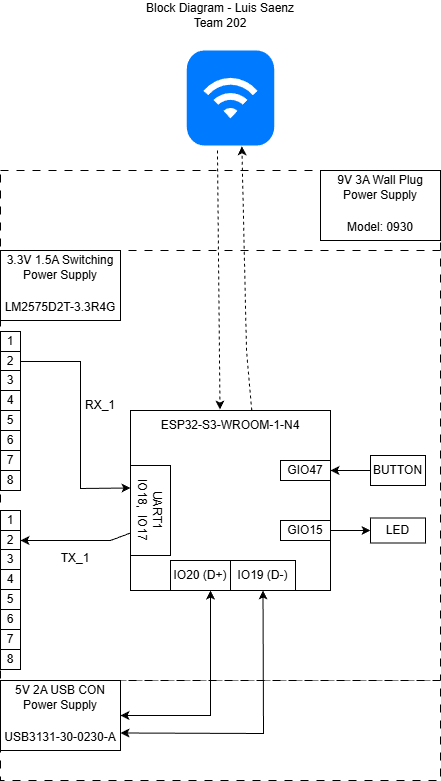

The diagram above was exported from draw.io. Its source (the exported page's mxGraphModel, read from the mxfile embedded in the PNG):
<mxGraphModel dx="1426" dy="749" grid="1" gridSize="10" guides="1" tooltips="1" connect="1" arrows="1" fold="1" page="1" pageScale="1" pageWidth="850" pageHeight="1100" math="0" shadow="0">
  <root>
    <mxCell id="0" />
    <mxCell id="1" parent="0" />
    <mxCell id="Wij9vuKuXPw_jRY6SDxP-2" value="" style="whiteSpace=wrap;html=1;dashed=1;dashPattern=8 8;" parent="1" vertex="1">
      <mxGeometry x="160" y="240" width="440" height="510" as="geometry" />
    </mxCell>
    <mxCell id="MaLDBD3aW8iW4zsJAdQJ-1" value="" style="rounded=0;whiteSpace=wrap;html=1;dashed=1;dashPattern=8 8;" parent="1" vertex="1">
      <mxGeometry x="160" y="320" width="440" height="430" as="geometry" />
    </mxCell>
    <mxCell id="MaLDBD3aW8iW4zsJAdQJ-2" value="3.3V 1.5A Switching Power Supply&lt;div&gt;&lt;table style=&quot;border-collapse:&lt;br/&gt; collapse;width:91pt&quot; width=&quot;121&quot; cellspacing=&quot;0&quot; cellpadding=&quot;0&quot; border=&quot;0&quot;&gt;&lt;tbody&gt;&lt;tr style=&quot;mso-height-source:userset;height:15.75pt&quot; height=&quot;21&quot;&gt;&lt;br/&gt;  &lt;td style=&quot;height:15.75pt;width:91pt&quot; width=&quot;121&quot; class=&quot;xl65&quot; height=&quot;21&quot;&gt;LM2575D2T-3.3R4G&lt;/td&gt;&lt;/tr&gt;&lt;/tbody&gt;&lt;/table&gt;&lt;/div&gt;" style="rounded=0;whiteSpace=wrap;html=1;" parent="1" vertex="1">
      <mxGeometry x="160" y="320" width="120" height="70" as="geometry" />
    </mxCell>
    <mxCell id="MaLDBD3aW8iW4zsJAdQJ-3" value="" style="rounded=0;whiteSpace=wrap;html=1;" parent="1" vertex="1">
      <mxGeometry x="290" y="480" width="200" height="180" as="geometry" />
    </mxCell>
    <mxCell id="MaLDBD3aW8iW4zsJAdQJ-6" value="UART1&lt;div&gt;IO18,&amp;nbsp; IO17&lt;/div&gt;" style="rounded=0;whiteSpace=wrap;html=1;rotation=90;" parent="1" vertex="1">
      <mxGeometry x="265" y="560" width="90" height="40" as="geometry" />
    </mxCell>
    <mxCell id="MaLDBD3aW8iW4zsJAdQJ-9" value="" style="html=1;strokeWidth=1;shadow=0;dashed=0;shape=mxgraph.ios7.misc.wifi;fillColor=#007AFF;strokeColor=none;buttonText=;strokeColor2=#222222;fontColor=#222222;fontSize=8;verticalLabelPosition=bottom;verticalAlign=top;align=center;sketch=0;" parent="1" vertex="1">
      <mxGeometry x="346.25" y="120" width="87.5" height="95" as="geometry" />
    </mxCell>
    <mxCell id="CNb1dlwq6TaX5ajk-Nrt-1" value="Block Diagram - Luis Saenz&lt;br&gt;Team 202" style="text;html=1;align=center;verticalAlign=middle;whiteSpace=wrap;rounded=0;" parent="1" vertex="1">
      <mxGeometry x="290" y="70" width="180" height="30" as="geometry" />
    </mxCell>
    <mxCell id="RrxRfhvFFG74yl4wkVBm-2" value="" style="rounded=0;whiteSpace=wrap;html=1;dashed=1;dashPattern=8 8;" parent="1" vertex="1">
      <mxGeometry x="160" y="750" width="440" height="100" as="geometry" />
    </mxCell>
    <mxCell id="RrxRfhvFFG74yl4wkVBm-3" value="5V 2A USB CON&lt;div&gt;Power Supply&lt;/div&gt;&lt;div&gt;&lt;table style=&quot;border-collapse:&lt;br/&gt; collapse;width:91pt&quot; width=&quot;121&quot; cellspacing=&quot;0&quot; cellpadding=&quot;0&quot; border=&quot;0&quot;&gt;&lt;tbody&gt;&lt;tr style=&quot;mso-height-source:userset;height:15.75pt&quot; height=&quot;21&quot;&gt;&lt;br/&gt;  &lt;td style=&quot;height:15.75pt;width:91pt&quot; width=&quot;121&quot; class=&quot;xl65&quot; height=&quot;21&quot;&gt;USB3131-30-0230-A&lt;/td&gt;&lt;/tr&gt;&lt;/tbody&gt;&lt;/table&gt;&lt;/div&gt;" style="rounded=0;whiteSpace=wrap;html=1;" parent="1" vertex="1">
      <mxGeometry x="160" y="750" width="120" height="70" as="geometry" />
    </mxCell>
    <mxCell id="RrxRfhvFFG74yl4wkVBm-9" value="IO20 (D+)" style="rounded=0;whiteSpace=wrap;html=1;" parent="1" vertex="1">
      <mxGeometry x="330" y="630" width="60" height="30" as="geometry" />
    </mxCell>
    <mxCell id="RrxRfhvFFG74yl4wkVBm-10" value="IO19 (D-)" style="rounded=0;whiteSpace=wrap;html=1;" parent="1" vertex="1">
      <mxGeometry x="390" y="630" width="65" height="30" as="geometry" />
    </mxCell>
    <mxCell id="RrxRfhvFFG74yl4wkVBm-12" value="GIO47" style="rounded=0;whiteSpace=wrap;html=1;" parent="1" vertex="1">
      <mxGeometry x="440" y="530" width="50" height="20" as="geometry" />
    </mxCell>
    <mxCell id="RrxRfhvFFG74yl4wkVBm-13" value="GIO15" style="rounded=0;whiteSpace=wrap;html=1;" parent="1" vertex="1">
      <mxGeometry x="440" y="590" width="50" height="20" as="geometry" />
    </mxCell>
    <mxCell id="RrxRfhvFFG74yl4wkVBm-14" value="BUTTON" style="rounded=0;whiteSpace=wrap;html=1;rotation=0;" parent="1" vertex="1">
      <mxGeometry x="530" y="525" width="55" height="30" as="geometry" />
    </mxCell>
    <mxCell id="RrxRfhvFFG74yl4wkVBm-15" value="LED" style="rounded=0;whiteSpace=wrap;html=1;rotation=0;" parent="1" vertex="1">
      <mxGeometry x="530" y="587.5" width="55" height="25" as="geometry" />
    </mxCell>
    <mxCell id="RrxRfhvFFG74yl4wkVBm-17" value="" style="endArrow=classic;html=1;rounded=0;entryX=0;entryY=0.5;entryDx=0;entryDy=0;exitX=1;exitY=0.5;exitDx=0;exitDy=0;" parent="1" source="RrxRfhvFFG74yl4wkVBm-13" target="RrxRfhvFFG74yl4wkVBm-15" edge="1">
      <mxGeometry width="50" height="50" relative="1" as="geometry">
        <mxPoint x="460" y="700" as="sourcePoint" />
        <mxPoint x="510" y="650" as="targetPoint" />
      </mxGeometry>
    </mxCell>
    <mxCell id="RrxRfhvFFG74yl4wkVBm-18" value="" style="endArrow=classic;html=1;rounded=0;exitX=0;exitY=0.5;exitDx=0;exitDy=0;entryX=1;entryY=0.5;entryDx=0;entryDy=0;" parent="1" source="RrxRfhvFFG74yl4wkVBm-14" target="RrxRfhvFFG74yl4wkVBm-12" edge="1">
      <mxGeometry width="50" height="50" relative="1" as="geometry">
        <mxPoint x="470" y="440" as="sourcePoint" />
        <mxPoint x="520" y="390" as="targetPoint" />
      </mxGeometry>
    </mxCell>
    <mxCell id="RrxRfhvFFG74yl4wkVBm-29" value="" style="group" parent="1" connectable="0" vertex="1">
      <mxGeometry x="160" y="401" width="20" height="159" as="geometry" />
    </mxCell>
    <mxCell id="RrxRfhvFFG74yl4wkVBm-19" value="1" style="rounded=0;whiteSpace=wrap;html=1;" parent="RrxRfhvFFG74yl4wkVBm-29" vertex="1">
      <mxGeometry width="20" height="20" as="geometry" />
    </mxCell>
    <mxCell id="RrxRfhvFFG74yl4wkVBm-20" value="2" style="rounded=0;whiteSpace=wrap;html=1;" parent="RrxRfhvFFG74yl4wkVBm-29" vertex="1">
      <mxGeometry y="20" width="20" height="20" as="geometry" />
    </mxCell>
    <mxCell id="RrxRfhvFFG74yl4wkVBm-21" value="3" style="rounded=0;whiteSpace=wrap;html=1;" parent="RrxRfhvFFG74yl4wkVBm-29" vertex="1">
      <mxGeometry y="39" width="20" height="20" as="geometry" />
    </mxCell>
    <mxCell id="RrxRfhvFFG74yl4wkVBm-22" value="4" style="rounded=0;whiteSpace=wrap;html=1;" parent="RrxRfhvFFG74yl4wkVBm-29" vertex="1">
      <mxGeometry y="59" width="20" height="20" as="geometry" />
    </mxCell>
    <mxCell id="RrxRfhvFFG74yl4wkVBm-23" value="5" style="rounded=0;whiteSpace=wrap;html=1;" parent="RrxRfhvFFG74yl4wkVBm-29" vertex="1">
      <mxGeometry y="79" width="20" height="20" as="geometry" />
    </mxCell>
    <mxCell id="RrxRfhvFFG74yl4wkVBm-24" value="6" style="rounded=0;whiteSpace=wrap;html=1;" parent="RrxRfhvFFG74yl4wkVBm-29" vertex="1">
      <mxGeometry y="99" width="20" height="20" as="geometry" />
    </mxCell>
    <mxCell id="RrxRfhvFFG74yl4wkVBm-25" value="7" style="rounded=0;whiteSpace=wrap;html=1;" parent="RrxRfhvFFG74yl4wkVBm-29" vertex="1">
      <mxGeometry y="119" width="20" height="20" as="geometry" />
    </mxCell>
    <mxCell id="RrxRfhvFFG74yl4wkVBm-26" value="8" style="rounded=0;whiteSpace=wrap;html=1;" parent="RrxRfhvFFG74yl4wkVBm-29" vertex="1">
      <mxGeometry y="139" width="20" height="20" as="geometry" />
    </mxCell>
    <mxCell id="RrxRfhvFFG74yl4wkVBm-30" value="" style="group" parent="1" connectable="0" vertex="1">
      <mxGeometry x="160" y="580" width="20" height="159" as="geometry" />
    </mxCell>
    <mxCell id="RrxRfhvFFG74yl4wkVBm-31" value="1" style="rounded=0;whiteSpace=wrap;html=1;" parent="RrxRfhvFFG74yl4wkVBm-30" vertex="1">
      <mxGeometry width="20" height="20" as="geometry" />
    </mxCell>
    <mxCell id="RrxRfhvFFG74yl4wkVBm-32" value="2" style="rounded=0;whiteSpace=wrap;html=1;" parent="RrxRfhvFFG74yl4wkVBm-30" vertex="1">
      <mxGeometry y="20" width="20" height="20" as="geometry" />
    </mxCell>
    <mxCell id="RrxRfhvFFG74yl4wkVBm-33" value="3" style="rounded=0;whiteSpace=wrap;html=1;" parent="RrxRfhvFFG74yl4wkVBm-30" vertex="1">
      <mxGeometry y="39" width="20" height="20" as="geometry" />
    </mxCell>
    <mxCell id="RrxRfhvFFG74yl4wkVBm-34" value="4" style="rounded=0;whiteSpace=wrap;html=1;" parent="RrxRfhvFFG74yl4wkVBm-30" vertex="1">
      <mxGeometry y="59" width="20" height="20" as="geometry" />
    </mxCell>
    <mxCell id="RrxRfhvFFG74yl4wkVBm-35" value="5" style="rounded=0;whiteSpace=wrap;html=1;" parent="RrxRfhvFFG74yl4wkVBm-30" vertex="1">
      <mxGeometry y="79" width="20" height="20" as="geometry" />
    </mxCell>
    <mxCell id="RrxRfhvFFG74yl4wkVBm-36" value="6" style="rounded=0;whiteSpace=wrap;html=1;" parent="RrxRfhvFFG74yl4wkVBm-30" vertex="1">
      <mxGeometry y="99" width="20" height="20" as="geometry" />
    </mxCell>
    <mxCell id="RrxRfhvFFG74yl4wkVBm-37" value="7" style="rounded=0;whiteSpace=wrap;html=1;" parent="RrxRfhvFFG74yl4wkVBm-30" vertex="1">
      <mxGeometry y="119" width="20" height="20" as="geometry" />
    </mxCell>
    <mxCell id="RrxRfhvFFG74yl4wkVBm-38" value="8" style="rounded=0;whiteSpace=wrap;html=1;" parent="RrxRfhvFFG74yl4wkVBm-30" vertex="1">
      <mxGeometry y="139" width="20" height="20" as="geometry" />
    </mxCell>
    <mxCell id="RrxRfhvFFG74yl4wkVBm-39" value="" style="endArrow=classic;html=1;rounded=0;exitX=1;exitY=0.5;exitDx=0;exitDy=0;startArrow=classic;startFill=1;" parent="1" source="RrxRfhvFFG74yl4wkVBm-3" edge="1">
      <mxGeometry width="50" height="50" relative="1" as="geometry">
        <mxPoint x="320" y="710" as="sourcePoint" />
        <mxPoint x="370" y="660" as="targetPoint" />
        <Array as="points">
          <mxPoint x="370" y="785" />
        </Array>
      </mxGeometry>
    </mxCell>
    <mxCell id="RrxRfhvFFG74yl4wkVBm-40" value="" style="endArrow=classic;html=1;rounded=0;entryX=1;entryY=0.75;entryDx=0;entryDy=0;exitX=0.5;exitY=1;exitDx=0;exitDy=0;startArrow=classic;startFill=1;" parent="1" source="RrxRfhvFFG74yl4wkVBm-10" target="RrxRfhvFFG74yl4wkVBm-3" edge="1">
      <mxGeometry width="50" height="50" relative="1" as="geometry">
        <mxPoint x="351.25" y="710" as="sourcePoint" />
        <mxPoint x="401.25" y="660" as="targetPoint" />
        <Array as="points">
          <mxPoint x="423" y="803" />
        </Array>
      </mxGeometry>
    </mxCell>
    <mxCell id="RrxRfhvFFG74yl4wkVBm-42" value="" style="endArrow=classic;html=1;rounded=0;entryX=1;entryY=0.5;entryDx=0;entryDy=0;exitX=0.75;exitY=1;exitDx=0;exitDy=0;startArrow=none;startFill=0;" parent="1" source="MaLDBD3aW8iW4zsJAdQJ-6" target="RrxRfhvFFG74yl4wkVBm-32" edge="1">
      <mxGeometry width="50" height="50" relative="1" as="geometry">
        <mxPoint x="290" y="530" as="sourcePoint" />
        <mxPoint x="340" y="480" as="targetPoint" />
        <Array as="points">
          <mxPoint x="270" y="610" />
        </Array>
      </mxGeometry>
    </mxCell>
    <mxCell id="RrxRfhvFFG74yl4wkVBm-43" value="" style="endArrow=classic;html=1;rounded=0;exitX=1;exitY=0.5;exitDx=0;exitDy=0;entryX=0.25;entryY=1;entryDx=0;entryDy=0;startArrow=none;startFill=0;" parent="1" source="RrxRfhvFFG74yl4wkVBm-20" target="MaLDBD3aW8iW4zsJAdQJ-6" edge="1">
      <mxGeometry width="50" height="50" relative="1" as="geometry">
        <mxPoint x="290" y="530" as="sourcePoint" />
        <mxPoint x="340" y="480" as="targetPoint" />
        <Array as="points">
          <mxPoint x="240" y="431" />
          <mxPoint x="240" y="558" />
        </Array>
      </mxGeometry>
    </mxCell>
    <mxCell id="RrxRfhvFFG74yl4wkVBm-44" value="" style="endArrow=classic;html=1;rounded=0;entryX=0.5;entryY=0;entryDx=0;entryDy=0;dashed=1;exitX=0.351;exitY=1.053;exitDx=0;exitDy=0;exitPerimeter=0;" parent="1" source="MaLDBD3aW8iW4zsJAdQJ-9" edge="1">
      <mxGeometry width="50" height="50" relative="1" as="geometry">
        <mxPoint x="379.75" y="315" as="sourcePoint" />
        <mxPoint x="379.5" y="479" as="targetPoint" />
      </mxGeometry>
    </mxCell>
    <mxCell id="RrxRfhvFFG74yl4wkVBm-45" value="" style="endArrow=classic;html=1;rounded=0;entryX=0.63;entryY=1.009;entryDx=0;entryDy=0;entryPerimeter=0;exitX=0.5;exitY=0;exitDx=0;exitDy=0;dashed=1;" parent="1" target="MaLDBD3aW8iW4zsJAdQJ-9" edge="1">
      <mxGeometry width="50" height="50" relative="1" as="geometry">
        <mxPoint x="411.25" y="480" as="sourcePoint" />
        <mxPoint x="435" y="360" as="targetPoint" />
        <Array as="points">
          <mxPoint x="406" y="420" />
        </Array>
      </mxGeometry>
    </mxCell>
    <mxCell id="Wij9vuKuXPw_jRY6SDxP-4" value="9V 3A Wall Plug Power Supply&lt;div&gt;&lt;br&gt;&lt;table style=&quot;border-collapse:&lt;br/&gt; collapse;width:91pt&quot; width=&quot;121&quot; cellspacing=&quot;0&quot; cellpadding=&quot;0&quot; border=&quot;0&quot;&gt;&lt;tbody&gt;&lt;tr style=&quot;mso-height-source:userset;height:15.75pt&quot; height=&quot;21&quot;&gt;  &lt;td style=&quot;height:15.75pt;width:91pt&quot; width=&quot;121&quot; class=&quot;xl65&quot; height=&quot;21&quot;&gt;Model: 0930&lt;/td&gt;&lt;/tr&gt;&lt;/tbody&gt;&lt;/table&gt;&lt;/div&gt;" style="rounded=0;whiteSpace=wrap;html=1;" parent="1" vertex="1">
      <mxGeometry x="480" y="240" width="120" height="70" as="geometry" />
    </mxCell>
    <mxCell id="j-mqpV7xDuZiIAF12Pup-2" value="TX_1" style="text;html=1;align=center;verticalAlign=middle;whiteSpace=wrap;rounded=0;" vertex="1" parent="1">
      <mxGeometry x="205" y="612.5" width="60" height="30" as="geometry" />
    </mxCell>
    <mxCell id="j-mqpV7xDuZiIAF12Pup-3" value="RX_1" style="text;html=1;align=center;verticalAlign=middle;whiteSpace=wrap;rounded=0;" vertex="1" parent="1">
      <mxGeometry x="230" y="460" width="60" height="30" as="geometry" />
    </mxCell>
    <mxCell id="j-mqpV7xDuZiIAF12Pup-4" value="ESP32-S3-WROOM-1-N4" style="text;html=1;align=center;verticalAlign=middle;whiteSpace=wrap;rounded=0;" vertex="1" parent="1">
      <mxGeometry x="300" y="480" width="180" height="30" as="geometry" />
    </mxCell>
  </root>
</mxGraphModel>